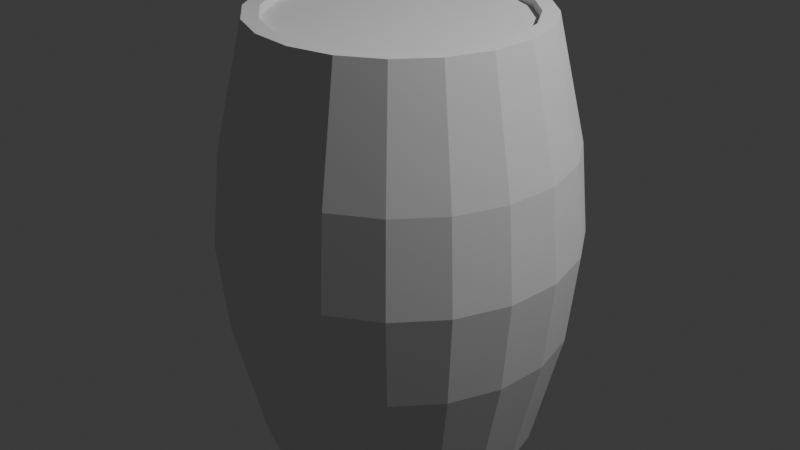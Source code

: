 # Source: barivel.blend  (saved by Blender 4.2.66; exported with 4.5.12 LTS)
import bpy
from mathutils import Matrix  # noqa: F401  (used for matrix-valued properties, if any)

bpy.ops.wm.read_factory_settings(use_empty=True)
scene = bpy.context.scene
scene.name = 'Scene'

# ---- collections
col_collection = bpy.data.collections.new('Collection'); scene.collection.children.link(col_collection)

# ---- world
world_world = bpy.data.worlds.new('World'); scene.world = world_world
world_world.use_nodes = True; world_world.node_tree.nodes.clear()
_N = world_world.node_tree.nodes; _L = world_world.node_tree.links
n0 = _N.new('ShaderNodeOutputWorld'); n0.name = 'World Output'; n0.location = (300, 300)
n1 = _N.new('ShaderNodeBackground'); n1.name = 'Background'; n1.location = (10, 300)
n1.inputs[0].default_value = (0.05088, 0.05088, 0.05088, 1.0)
_L.new(n1.outputs[0], n0.inputs[0])
n0.is_active_output = True
world_world.color = (0.05088, 0.05088, 0.05088)
world_world.sun_shadow_jitter_overblur = 0.0

# ---- lights
light_light = bpy.data.lights.new('Light', 'POINT')
light_light.energy = 1000.0
light_light.shadow_soft_size = 0.1

# ---- meshes
me_cylinder_001 = bpy.data.meshes.new('Cylinder.001')
me_cylinder_001.from_pydata([(0.0, 0.9164, -1.529), (0.0, 0.8788, 1.474), (0.2832, 0.8716, -1.529), (0.2716, 0.8358, 1.474), (0.5387, 0.7414, -1.529), (0.5165, 0.711, 1.474), (0.7414, 0.5387, -1.529), (0.711, 0.5165, 1.474), (0.8716, 0.2832, -1.529), (0.8358, 0.2716, 1.474), (0.9164, 0.0, -1.529), (0.8788, 0.0, 1.474), (0.8716, -0.2832, -1.529), (0.8358, -0.2716, 1.474), (0.7414, -0.5387, -1.529), (0.711, -0.5165, 1.474), (0.5387, -0.7414, -1.529), (0.5165, -0.711, 1.474), (0.2832, -0.8716, -1.529), (0.2716, -0.8358, 1.474), (0.0, -0.9164, -1.529), (0.0, -0.8788, 1.474), (-0.2832, -0.8716, -1.529), (-0.2716, -0.8358, 1.474), (-0.5387, -0.7414, -1.529), (-0.5165, -0.711, 1.474), (-0.7414, -0.5387, -1.529), (-0.711, -0.5165, 1.474), (-0.8716, -0.2832, -1.529), (-0.8358, -0.2716, 1.474), (-0.9164, 0.0, -1.529), (-0.8788, 0.0, 1.474), (-0.8716, 0.2832, -1.529), (-0.8358, 0.2716, 1.474), (-0.7414, 0.5387, -1.529), (-0.711, 0.5165, 1.474), (-0.5387, 0.7414, -1.529), (-0.5165, 0.711, 1.474), (-0.2832, 0.8716, -1.529), (-0.2716, 0.8358, 1.474), (-3.674e-09, 1.205, 0.6505), (-3.674e-09, 1.205, -0.6505), (-4.657e-09, 1.269, 0.0), (0.3725, 1.146, -0.6505), (0.3725, 1.146, 0.6505), (0.392, 1.206, 0.0), (0.7086, 0.9753, -0.6505), (0.7086, 0.9753, 0.6505), (0.7456, 1.026, 0.0), (0.9753, 0.7086, -0.6505), (0.9753, 0.7086, 0.6505), (1.026, 0.7456, 0.0), (1.146, 0.3725, -0.6505), (1.146, 0.3725, 0.6505), (1.206, 0.392, 0.0), (1.205, 1.225e-09, -0.6505), (1.205, 1.225e-09, 0.6505), (1.269, 9.313e-10, 0.0), (1.146, -0.3725, -0.6505), (1.146, -0.3725, 0.6505), (1.206, -0.392, 0.0), (0.9753, -0.7086, -0.6505), (0.9753, -0.7086, 0.6505), (1.026, -0.7456, 0.0), (0.7086, -0.9753, -0.6505), (0.7086, -0.9753, 0.6505), (0.7456, -1.026, 0.0), (0.3725, -1.146, -0.6505), (0.3725, -1.146, 0.6505), (0.392, -1.206, 0.0), (-3.674e-09, -1.205, -0.6505), (-3.674e-09, -1.205, 0.6505), (-4.657e-09, -1.269, 0.0), (-0.3725, -1.146, -0.6505), (-0.3725, -1.146, 0.6505), (-0.392, -1.206, 0.0), (-0.7086, -0.9753, -0.6505), (-0.7086, -0.9753, 0.6505), (-0.7456, -1.026, 0.0), (-0.9753, -0.7086, -0.6505), (-0.9753, -0.7086, 0.6505), (-1.026, -0.7456, 0.0), (-1.146, -0.3725, -0.6505), (-1.146, -0.3725, 0.6505), (-1.206, -0.392, 0.0), (-1.205, 1.225e-09, -0.6505), (-1.205, 1.225e-09, 0.6505), (-1.269, 9.313e-10, 0.0), (-1.146, 0.3725, -0.6505), (-1.146, 0.3725, 0.6505), (-1.206, 0.392, 0.0), (-0.9753, 0.7086, -0.6505), (-0.9753, 0.7086, 0.6505), (-1.026, 0.7456, 0.0), (-0.7086, 0.9753, -0.6505), (-0.7086, 0.9753, 0.6505), (-0.7456, 1.026, 0.0), (-0.3725, 1.146, -0.6505), (-0.3725, 1.146, 0.6505), (-0.392, 1.206, 0.0), (0.309, 0.9511, 1.529), (0.0, 1.0, 1.529), (0.5878, 0.809, 1.529), (0.809, 0.5878, 1.529), (0.9511, 0.309, 1.529), (1.0, 0.0, 1.529), (0.9511, -0.309, 1.529), (0.809, -0.5878, 1.529), (0.5878, -0.809, 1.529), (0.309, -0.9511, 1.529), (0.0, -1.0, 1.529), (-0.309, -0.9511, 1.529), (-0.5878, -0.809, 1.529), (-0.809, -0.5878, 1.529), (-0.9511, -0.309, 1.529), (-1.0, 0.0, 1.529), (-0.9511, 0.309, 1.529), (-0.809, 0.5878, 1.529), (-0.5878, 0.809, 1.529), (-0.309, 0.9511, 1.529), (0.2746, 0.845, 1.529), (0.0, 0.8885, 1.529), (0.5222, 0.7188, 1.529), (0.7188, 0.5222, 1.529), (0.845, 0.2746, 1.529), (0.8885, 0.0, 1.529), (0.845, -0.2746, 1.529), (0.7188, -0.5222, 1.529), (0.5222, -0.7188, 1.529), (0.2746, -0.845, 1.529), (0.0, -0.8885, 1.529), (-0.2746, -0.845, 1.529), (-0.5222, -0.7188, 1.529), (-0.7188, -0.5222, 1.529), (-0.845, -0.2746, 1.529), (-0.8885, 0.0, 1.529), (-0.845, 0.2746, 1.529), (-0.7188, 0.5222, 1.529), (-0.5222, 0.7188, 1.529), (-0.2746, 0.845, 1.529), (0.0, 1.0, -1.529), (0.309, 0.9511, -1.529), (0.5878, 0.809, -1.529), (0.809, 0.5878, -1.529), (0.9511, 0.309, -1.529), (1.0, 0.0, -1.529), (0.9511, -0.309, -1.529), (0.809, -0.5878, -1.529), (0.5878, -0.809, -1.529), (0.309, -0.9511, -1.529), (0.0, -1.0, -1.529), (-0.309, -0.9511, -1.529), (-0.5878, -0.809, -1.529), (-0.809, -0.5878, -1.529), (-0.9511, -0.309, -1.529), (-1.0, 0.0, -1.529), (-0.9511, 0.309, -1.529), (-0.809, 0.5878, -1.529), (-0.5878, 0.809, -1.529), (-0.309, 0.9511, -1.529), (1.373e-09, 0.9164, -1.449), (0.2832, 0.8716, -1.449), (0.5387, 0.7414, -1.449), (0.7414, 0.5387, -1.449), (0.8716, 0.2832, -1.449), (0.9164, 0.0, -1.449), (0.8716, -0.2832, -1.449), (0.7414, -0.5387, -1.449), (0.5387, -0.7414, -1.449), (0.2832, -0.8716, -1.449), (1.373e-09, -0.9164, -1.449), (-0.2832, -0.8716, -1.449), (-0.5387, -0.7414, -1.449), (-0.7414, -0.5387, -1.449), (-0.8716, -0.2832, -1.449), (-0.9164, 0.0, -1.449), (-0.8716, 0.2832, -1.449), (-0.7414, 0.5387, -1.449), (-0.5387, 0.7414, -1.449), (-0.2832, 0.8716, -1.449)], [], [(159, 97, 41, 140), (142, 46, 49, 143), (143, 49, 52, 144), (144, 52, 55, 145), (145, 55, 58, 146), (146, 58, 61, 147), (147, 61, 64, 148), (148, 64, 67, 149), (149, 67, 70, 150), (150, 70, 73, 151), (151, 73, 76, 152), (152, 76, 79, 153), (153, 79, 82, 154), (154, 82, 85, 155), (155, 85, 88, 156), (156, 88, 91, 157), (157, 91, 94, 158), (158, 94, 97, 159), (3, 1, 39, 37, 35, 33, 31, 29, 27, 25, 23, 21, 19, 17, 15, 13, 11, 9, 7, 5), (140, 41, 43, 141), (10, 12, 166, 165), (141, 43, 46, 142), (95, 118, 119, 98), (92, 117, 118, 95), (89, 116, 117, 92), (86, 115, 116, 89), (83, 114, 115, 86), (80, 113, 114, 83), (77, 112, 113, 80), (74, 111, 112, 77), (71, 110, 111, 74), (68, 109, 110, 71), (65, 108, 109, 68), (62, 107, 108, 65), (59, 106, 107, 62), (56, 105, 106, 59), (53, 104, 105, 56), (50, 103, 104, 53), (47, 102, 103, 50), (44, 100, 102, 47), (40, 101, 100, 44), (98, 40, 42, 99), (99, 42, 41, 97), (95, 98, 99, 96), (96, 99, 97, 94), (92, 95, 96, 93), (93, 96, 94, 91), (89, 92, 93, 90), (90, 93, 91, 88), (86, 89, 90, 87), (87, 90, 88, 85), (83, 86, 87, 84), (84, 87, 85, 82), (80, 83, 84, 81), (81, 84, 82, 79), (77, 80, 81, 78), (78, 81, 79, 76), (74, 77, 78, 75), (75, 78, 76, 73), (71, 74, 75, 72), (72, 75, 73, 70), (68, 71, 72, 69), (69, 72, 70, 67), (65, 68, 69, 66), (66, 69, 67, 64), (62, 65, 66, 63), (63, 66, 64, 61), (59, 62, 63, 60), (60, 63, 61, 58), (56, 59, 60, 57), (57, 60, 58, 55), (53, 56, 57, 54), (54, 57, 55, 52), (50, 53, 54, 51), (51, 54, 52, 49), (47, 50, 51, 48), (48, 51, 49, 46), (44, 47, 48, 45), (45, 48, 46, 43), (40, 44, 45, 42), (42, 45, 43, 41), (98, 119, 101, 40), (121, 120, 100, 101), (120, 122, 102, 100), (122, 123, 103, 102), (123, 124, 104, 103), (124, 125, 105, 104), (125, 126, 106, 105), (126, 127, 107, 106), (127, 128, 108, 107), (128, 129, 109, 108), (129, 130, 110, 109), (130, 131, 111, 110), (131, 132, 112, 111), (132, 133, 113, 112), (133, 134, 114, 113), (134, 135, 115, 114), (135, 136, 116, 115), (136, 137, 117, 116), (137, 138, 118, 117), (138, 139, 119, 118), (139, 121, 101, 119), (1, 3, 120, 121), (3, 5, 122, 120), (5, 7, 123, 122), (7, 9, 124, 123), (9, 11, 125, 124), (11, 13, 126, 125), (13, 15, 127, 126), (15, 17, 128, 127), (17, 19, 129, 128), (19, 21, 130, 129), (21, 23, 131, 130), (23, 25, 132, 131), (25, 27, 133, 132), (27, 29, 134, 133), (29, 31, 135, 134), (31, 33, 136, 135), (33, 35, 137, 136), (35, 37, 138, 137), (37, 39, 139, 138), (39, 1, 121, 139), (2, 0, 140, 141), (4, 2, 141, 142), (6, 4, 142, 143), (8, 6, 143, 144), (10, 8, 144, 145), (12, 10, 145, 146), (14, 12, 146, 147), (16, 14, 147, 148), (18, 16, 148, 149), (20, 18, 149, 150), (22, 20, 150, 151), (24, 22, 151, 152), (26, 24, 152, 153), (28, 26, 153, 154), (30, 28, 154, 155), (32, 30, 155, 156), (34, 32, 156, 157), (36, 34, 157, 158), (38, 36, 158, 159), (0, 38, 159, 140), (160, 161, 162, 163, 164, 165, 166, 167, 168, 169, 170, 171, 172, 173, 174, 175, 176, 177, 178, 179), (26, 28, 174, 173), (12, 14, 167, 166), (28, 30, 175, 174), (14, 16, 168, 167), (0, 2, 161, 160), (30, 32, 176, 175), (16, 18, 169, 168), (2, 4, 162, 161), (32, 34, 177, 176), (18, 20, 170, 169), (4, 6, 163, 162), (34, 36, 178, 177), (20, 22, 171, 170), (6, 8, 164, 163), (36, 38, 179, 178), (22, 24, 172, 171), (8, 10, 165, 164), (38, 0, 160, 179), (24, 26, 173, 172)])
_uv = me_cylinder_001.uv_layers.new(name='UVMap')
_uv.uv.foreach_set('vector', [0.05, 0.5, 0.05, 0.6436, -1.565e-07, 0.6436, -1.565e-07, 0.5, 0.9, 0.5, 0.9, 0.6436, 0.85, 0.6436, 0.85, 0.5, 0.85, 0.5, 0.85, 0.6436, 0.8, 0.6436, 0.8, 0.5, 0.8, 0.5, 0.8, 0.6436, 0.75, 0.6436, 0.75, 0.5, 0.75, 0.5, 0.75, 0.6436, 0.7, 0.6436, 0.7, 0.5, 0.7, 0.5, 0.7, 0.6436, 0.65, 0.6436, 0.65, 0.5, 0.65, 0.5, 0.65, 0.6436, 0.6, 0.6436, 0.6, 0.5, 0.6, 0.5, 0.6, 0.6436, 0.55, 0.6436, 0.55, 0.5, 0.55, 0.5, 0.55, 0.6436, 0.5, 0.6436, 0.5, 0.5, 0.5, 0.5, 0.5, 0.6436, 0.45, 0.6436, 0.45, 0.5, 0.45, 0.5, 0.45, 0.6436, 0.4, 0.6436, 0.4, 0.5, 0.4, 0.5, 0.4, 0.6436, 0.35, 0.6436, 0.35, 0.5, 0.35, 0.5, 0.35, 0.6436, 0.3, 0.6436, 0.3, 0.5, 0.3, 0.5, 0.3, 0.6436, 0.25, 0.6436, 0.25, 0.5, 0.25, 0.5, 0.25, 0.6436, 0.2, 0.6436, 0.2, 0.5, 0.2, 0.5, 0.2, 0.6436, 0.15, 0.6436, 0.15, 0.5, 0.15, 0.5, 0.15, 0.6436, 0.1, 0.6436, 0.1, 0.5, 0.1, 0.5, 0.1, 0.6436, 0.05, 0.6436, 0.05, 0.5, 0.3152, 0.4506, 0.25, 0.4609, 0.1848, 0.4506, 0.126, 0.4206, 0.07937, 0.374, 0.04941, 0.3152, 0.03909, 0.25, 0.04941, 0.1848, 0.07937, 0.126, 0.126, 0.07937, 0.1848, 0.04941, 0.25, 0.03909, 0.3152, 0.04941, 0.374, 0.07937, 0.4206, 0.126, 0.4506, 0.1848, 0.4609, 0.25, 0.4506, 0.3152, 0.4206, 0.374, 0.374, 0.4206, 1.0, 0.5, 1.0, 0.6436, 0.95, 0.6436, 0.95, 0.5, 0.9699, 0.25, 0.9592, 0.182, 0.9592, 0.182, 0.9699, 0.25, 0.95, 0.5, 0.95, 0.6436, 0.9, 0.6436, 0.9, 0.5, 0.1, 0.8564, 0.1, 1.0, 0.05, 1.0, 0.05, 0.8564, 0.15, 0.8564, 0.15, 1.0, 0.1, 1.0, 0.1, 0.8564, 0.2, 0.8564, 0.2, 1.0, 0.15, 1.0, 0.15, 0.8564, 0.25, 0.8564, 0.25, 1.0, 0.2, 1.0, 0.2, 0.8564, 0.3, 0.8564, 0.3, 1.0, 0.25, 1.0, 0.25, 0.8564, 0.35, 0.8564, 0.35, 1.0, 0.3, 1.0, 0.3, 0.8564, 0.4, 0.8564, 0.4, 1.0, 0.35, 1.0, 0.35, 0.8564, 0.45, 0.8564, 0.45, 1.0, 0.4, 1.0, 0.4, 0.8564, 0.5, 0.8564, 0.5, 1.0, 0.45, 1.0, 0.45, 0.8564, 0.55, 0.8564, 0.55, 1.0, 0.5, 1.0, 0.5, 0.8564, 0.6, 0.8564, 0.6, 1.0, 0.55, 1.0, 0.55, 0.8564, 0.65, 0.8564, 0.65, 1.0, 0.6, 1.0, 0.6, 0.8564, 0.7, 0.8564, 0.7, 1.0, 0.65, 1.0, 0.65, 0.8564, 0.75, 0.8564, 0.75, 1.0, 0.7, 1.0, 0.7, 0.8564, 0.8, 0.8564, 0.8, 1.0, 0.75, 1.0, 0.75, 0.8564, 0.85, 0.8564, 0.85, 1.0, 0.8, 1.0, 0.8, 0.8564, 0.9, 0.8564, 0.9, 1.0, 0.85, 1.0, 0.85, 0.8564, 0.95, 0.8564, 0.95, 1.0, 0.9, 1.0, 0.9, 0.8564, 1.0, 0.8564, 1.0, 1.0, 0.95, 1.0, 0.95, 0.8564, 0.05, 0.8564, -1.565e-07, 0.8564, 0.001641, 0.75, 0.05, 0.75, 0.05, 0.75, 0.001641, 0.75, -1.565e-07, 0.6436, 0.05, 0.6436, 0.1, 0.8564, 0.05, 0.8564, 0.05, 0.75, 0.1, 0.75, 0.1, 0.75, 0.05, 0.75, 0.05, 0.6436, 0.1, 0.6436, 0.15, 0.8564, 0.1, 0.8564, 0.1, 0.75, 0.15, 0.75, 0.15, 0.75, 0.1, 0.75, 0.1, 0.6436, 0.15, 0.6436, 0.2, 0.8564, 0.15, 0.8564, 0.15, 0.75, 0.2, 0.75, 0.2, 0.75, 0.15, 0.75, 0.15, 0.6436, 0.2, 0.6436, 0.25, 0.8564, 0.2, 0.8564, 0.2, 0.75, 0.25, 0.75, 0.25, 0.75, 0.2, 0.75, 0.2, 0.6436, 0.25, 0.6436, 0.3, 0.8564, 0.25, 0.8564, 0.25, 0.75, 0.3, 0.75, 0.3, 0.75, 0.25, 0.75, 0.25, 0.6436, 0.3, 0.6436, 0.35, 0.8564, 0.3, 0.8564, 0.3, 0.75, 0.35, 0.75, 0.35, 0.75, 0.3, 0.75, 0.3, 0.6436, 0.35, 0.6436, 0.4, 0.8564, 0.35, 0.8564, 0.35, 0.75, 0.4, 0.75, 0.4, 0.75, 0.35, 0.75, 0.35, 0.6436, 0.4, 0.6436, 0.45, 0.8564, 0.4, 0.8564, 0.4, 0.75, 0.45, 0.75, 0.45, 0.75, 0.4, 0.75, 0.4, 0.6436, 0.45, 0.6436, 0.5, 0.8564, 0.45, 0.8564, 0.45, 0.75, 0.5, 0.75, 0.5, 0.75, 0.45, 0.75, 0.45, 0.6436, 0.5, 0.6436, 0.55, 0.8564, 0.5, 0.8564, 0.5, 0.75, 0.55, 0.75, 0.55, 0.75, 0.5, 0.75, 0.5, 0.6436, 0.55, 0.6436, 0.6, 0.8564, 0.55, 0.8564, 0.55, 0.75, 0.6, 0.75, 0.6, 0.75, 0.55, 0.75, 0.55, 0.6436, 0.6, 0.6436, 0.65, 0.8564, 0.6, 0.8564, 0.6, 0.75, 0.65, 0.75, 0.65, 0.75, 0.6, 0.75, 0.6, 0.6436, 0.65, 0.6436, 0.7, 0.8564, 0.65, 0.8564, 0.65, 0.75, 0.7, 0.75, 0.7, 0.75, 0.65, 0.75, 0.65, 0.6436, 0.7, 0.6436, 0.75, 0.8564, 0.7, 0.8564, 0.7, 0.75, 0.75, 0.75, 0.75, 0.75, 0.7, 0.75, 0.7, 0.6436, 0.75, 0.6436, 0.8, 0.8564, 0.75, 0.8564, 0.75, 0.75, 0.8, 0.75, 0.8, 0.75, 0.75, 0.75, 0.75, 0.6436, 0.8, 0.6436, 0.85, 0.8564, 0.8, 0.8564, 0.8, 0.75, 0.85, 0.75, 0.85, 0.75, 0.8, 0.75, 0.8, 0.6436, 0.85, 0.6436, 0.9, 0.8564, 0.85, 0.8564, 0.85, 0.75, 0.9, 0.75, 0.9, 0.75, 0.85, 0.75, 0.85, 0.6436, 0.9, 0.6436, 0.95, 0.8564, 0.9, 0.8564, 0.9, 0.75, 0.95, 0.75, 0.95, 0.75, 0.9, 0.75, 0.9, 0.6436, 0.95, 0.6436, 1.0, 0.8564, 0.95, 0.8564, 0.95, 0.75, 0.9984, 0.75, 0.9984, 0.75, 0.95, 0.75, 0.95, 0.6436, 1.0, 0.6436, 0.05, 0.8564, 0.05, 1.0, -1.565e-07, 1.0, -1.565e-07, 0.8564, 0.25, 0.4632, 0.3159, 0.4528, 0.3242, 0.4783, 0.25, 0.49, 0.3159, 0.4528, 0.3753, 0.4225, 0.3911, 0.4442, 0.3242, 0.4783, 0.3753, 0.4225, 0.4225, 0.3753, 0.4442, 0.3911, 0.3911, 0.4442, 0.4225, 0.3753, 0.4528, 0.3159, 0.4783, 0.3242, 0.4442, 0.3911, 0.4528, 0.3159, 0.4632, 0.25, 0.49, 0.25, 0.4783, 0.3242, 0.4632, 0.25, 0.4528, 0.1841, 0.4783, 0.1758, 0.49, 0.25, 0.4528, 0.1841, 0.4225, 0.1247, 0.4442, 0.1089, 0.4783, 0.1758, 0.4225, 0.1247, 0.3753, 0.07749, 0.3911, 0.05584, 0.4442, 0.1089, 0.3753, 0.07749, 0.3159, 0.0472, 0.3242, 0.02175, 0.3911, 0.05584, 0.3159, 0.0472, 0.25, 0.03677, 0.25, 0.01, 0.3242, 0.02175, 0.25, 0.03677, 0.1841, 0.0472, 0.1758, 0.02175, 0.25, 0.01, 0.1841, 0.0472, 0.1247, 0.07749, 0.1089, 0.05584, 0.1758, 0.02175, 0.1247, 0.07749, 0.07749, 0.1247, 0.05584, 0.1089, 0.1089, 0.05584, 0.07749, 0.1247, 0.0472, 0.1841, 0.02175, 0.1758, 0.05584, 0.1089, 0.0472, 0.1841, 0.03677, 0.25, 0.01, 0.25, 0.02175, 0.1758, 0.03677, 0.25, 0.0472, 0.3159, 0.02175, 0.3242, 0.01, 0.25, 0.0472, 0.3159, 0.07749, 0.3753, 0.05584, 0.3911, 0.02175, 0.3242, 0.07749, 0.3753, 0.1247, 0.4225, 0.1089, 0.4442, 0.05584, 0.3911, 0.1247, 0.4225, 0.1841, 0.4528, 0.1758, 0.4783, 0.1089, 0.4442, 0.1841, 0.4528, 0.25, 0.4632, 0.25, 0.49, 0.1758, 0.4783, 0.25, 0.4609, 0.3152, 0.4506, 0.3159, 0.4528, 0.25, 0.4632, 0.3152, 0.4506, 0.374, 0.4206, 0.3753, 0.4225, 0.3159, 0.4528, 0.374, 0.4206, 0.4206, 0.374, 0.4225, 0.3753, 0.3753, 0.4225, 0.4206, 0.374, 0.4506, 0.3152, 0.4528, 0.3159, 0.4225, 0.3753, 0.4506, 0.3152, 0.4609, 0.25, 0.4632, 0.25, 0.4528, 0.3159, 0.4609, 0.25, 0.4506, 0.1848, 0.4528, 0.1841, 0.4632, 0.25, 0.4506, 0.1848, 0.4206, 0.126, 0.4225, 0.1247, 0.4528, 0.1841, 0.4206, 0.126, 0.374, 0.07937, 0.3753, 0.07749, 0.4225, 0.1247, 0.374, 0.07937, 0.3152, 0.04941, 0.3159, 0.0472, 0.3753, 0.07749, 0.3152, 0.04941, 0.25, 0.03909, 0.25, 0.03677, 0.3159, 0.0472, 0.25, 0.03909, 0.1848, 0.04941, 0.1841, 0.0472, 0.25, 0.03677, 0.1848, 0.04941, 0.126, 0.07937, 0.1247, 0.07749, 0.1841, 0.0472, 0.126, 0.07937, 0.07937, 0.126, 0.07749, 0.1247, 0.1247, 0.07749, 0.07937, 0.126, 0.04941, 0.1848, 0.0472, 0.1841, 0.07749, 0.1247, 0.04941, 0.1848, 0.03909, 0.25, 0.03677, 0.25, 0.0472, 0.1841, 0.03909, 0.25, 0.04941, 0.3152, 0.0472, 0.3159, 0.03677, 0.25, 0.04941, 0.3152, 0.07937, 0.374, 0.07749, 0.3753, 0.0472, 0.3159, 0.07937, 0.374, 0.126, 0.4206, 0.1247, 0.4225, 0.07749, 0.3753, 0.126, 0.4206, 0.1848, 0.4506, 0.1841, 0.4528, 0.1247, 0.4225, 0.1848, 0.4506, 0.25, 0.4609, 0.25, 0.4632, 0.1841, 0.4528, 0.818, 0.4592, 0.75, 0.4699, 0.75, 0.49, 0.8242, 0.4783, 0.8793, 0.4279, 0.818, 0.4592, 0.8242, 0.4783, 0.8911, 0.4442, 0.9279, 0.3793, 0.8793, 0.4279, 0.8911, 0.4442, 0.9442, 0.3911, 0.9592, 0.318, 0.9279, 0.3793, 0.9442, 0.3911, 0.9783, 0.3242, 0.9699, 0.25, 0.9592, 0.318, 0.9783, 0.3242, 0.99, 0.25, 0.9592, 0.182, 0.9699, 0.25, 0.99, 0.25, 0.9783, 0.1758, 0.9279, 0.1207, 0.9592, 0.182, 0.9783, 0.1758, 0.9442, 0.1089, 0.8793, 0.07207, 0.9279, 0.1207, 0.9442, 0.1089, 0.8911, 0.05584, 0.818, 0.04083, 0.8793, 0.07207, 0.8911, 0.05584, 0.8242, 0.02175, 0.75, 0.03006, 0.818, 0.04083, 0.8242, 0.02175, 0.75, 0.01, 0.682, 0.04083, 0.75, 0.03006, 0.75, 0.01, 0.6758, 0.02175, 0.6207, 0.07207, 0.682, 0.04083, 0.6758, 0.02175, 0.6089, 0.05584, 0.5721, 0.1207, 0.6207, 0.07207, 0.6089, 0.05584, 0.5558, 0.1089, 0.5408, 0.182, 0.5721, 0.1207, 0.5558, 0.1089, 0.5217, 0.1758, 0.5301, 0.25, 0.5408, 0.182, 0.5217, 0.1758, 0.51, 0.25, 0.5408, 0.318, 0.5301, 0.25, 0.51, 0.25, 0.5217, 0.3242, 0.5721, 0.3793, 0.5408, 0.318, 0.5217, 0.3242, 0.5558, 0.3911, 0.6207, 0.4279, 0.5721, 0.3793, 0.5558, 0.3911, 0.6089, 0.4442, 0.682, 0.4592, 0.6207, 0.4279, 0.6089, 0.4442, 0.6758, 0.4783, 0.75, 0.4699, 0.682, 0.4592, 0.6758, 0.4783, 0.75, 0.49, 0.75, 0.4699, 0.818, 0.4592, 0.8793, 0.4279, 0.9279, 0.3793, 0.9592, 0.318, 0.9699, 0.25, 0.9592, 0.182, 0.9279, 0.1207, 0.8793, 0.07207, 0.818, 0.04083, 0.75, 0.03006, 0.682, 0.04083, 0.6207, 0.07207, 0.5721, 0.1207, 0.5408, 0.182, 0.5301, 0.25, 0.5408, 0.318, 0.5721, 0.3793, 0.6207, 0.4279, 0.682, 0.4592, 0.5721, 0.1207, 0.5408, 0.182, 0.5408, 0.182, 0.5721, 0.1207, 0.9592, 0.182, 0.9279, 0.1207, 0.9279, 0.1207, 0.9592, 0.182, 0.5408, 0.182, 0.5301, 0.25, 0.5301, 0.25, 0.5408, 0.182, 0.9279, 0.1207, 0.8793, 0.07207, 0.8793, 0.07207, 0.9279, 0.1207, 0.75, 0.4699, 0.818, 0.4592, 0.818, 0.4592, 0.75, 0.4699, 0.5301, 0.25, 0.5408, 0.318, 0.5408, 0.318, 0.5301, 0.25, 0.8793, 0.07207, 0.818, 0.04083, 0.818, 0.04083, 0.8793, 0.07207, 0.818, 0.4592, 0.8793, 0.4279, 0.8793, 0.4279, 0.818, 0.4592, 0.5408, 0.318, 0.5721, 0.3793, 0.5721, 0.3793, 0.5408, 0.318, 0.818, 0.04083, 0.75, 0.03006, 0.75, 0.03006, 0.818, 0.04083, 0.8793, 0.4279, 0.9279, 0.3793, 0.9279, 0.3793, 0.8793, 0.4279, 0.5721, 0.3793, 0.6207, 0.4279, 0.6207, 0.4279, 0.5721, 0.3793, 0.75, 0.03006, 0.682, 0.04083, 0.682, 0.04083, 0.75, 0.03006, 0.9279, 0.3793, 0.9592, 0.318, 0.9592, 0.318, 0.9279, 0.3793, 0.6207, 0.4279, 0.682, 0.4592, 0.682, 0.4592, 0.6207, 0.4279, 0.682, 0.04083, 0.6207, 0.07207, 0.6207, 0.07207, 0.682, 0.04083, 0.9592, 0.318, 0.9699, 0.25, 0.9699, 0.25, 0.9592, 0.318, 0.682, 0.4592, 0.75, 0.4699, 0.75, 0.4699, 0.682, 0.4592, 0.6207, 0.07207, 0.5721, 0.1207, 0.5721, 0.1207, 0.6207, 0.07207])
me_cylinder_001.update()

# ---- objects
ob_light = bpy.data.objects.new('Light', light_light)
ob_cylinder = bpy.data.objects.new('Cylinder', me_cylinder_001)

# ---- transforms, parenting, visibility, modifiers, constraints
ob_light.location = (4.076, 1.005, 5.904)
ob_light.rotation_euler = (0.6503, 0.05522, 1.866)
ob_light.lock_rotations_4d = False
ob_light.empty_display_type = 'ARROWS'
ob_light.color = (0.0, 0.0, 0.0, 0.0)
ob_light.lineart.crease_threshold = 0.0
ob_cylinder.location = (0.0, 0.0, 0.0)

# ---- collection membership
col_collection.objects.link(ob_light)
col_collection.objects.link(ob_cylinder)

# ---- scene / render settings (as saved in the file)
scene.frame_start = 1; scene.frame_end = 250; scene.frame_set(1)
scene.render.engine = 'BLENDER_EEVEE_NEXT'
bpy.context.view_layer.update()

# ---- added for rendering (the .blend has no active camera): camera
cam_auto = bpy.data.cameras.new('AutoCamera')
cam_auto.lens = 50.0
cam_auto.sensor_width = 36.0
cam_auto.clip_end = 1000.0
ob_auto_camera = bpy.data.objects.new('AutoCamera', cam_auto)
scene.collection.objects.link(ob_auto_camera)
ob_auto_camera.location = (4.36173, -5.23408, 3.48938)
ob_auto_camera.rotation_euler = (1.09748, -7.21219e-08, 0.694738)
scene.camera = ob_auto_camera
bpy.context.view_layer.update()
